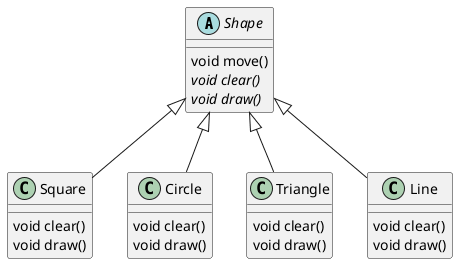

The diagram above was rendered by PlantUML. Its source (embedded in the PNG):
@startuml
abstract Shape{
  void move()
  {abstract} void clear()
  {abstract} void draw()
  }
  
class Square{
  void clear()
  void draw()
}

class Circle{
  void clear()
  void draw()
}

class Triangle{
  void clear()
  void draw()
}

class Line{
  void clear()
  void draw()
}

Shape <|-- Square
Shape <|-- Circle
Shape <|-- Triangle
Shape <|-- Line
@enduml